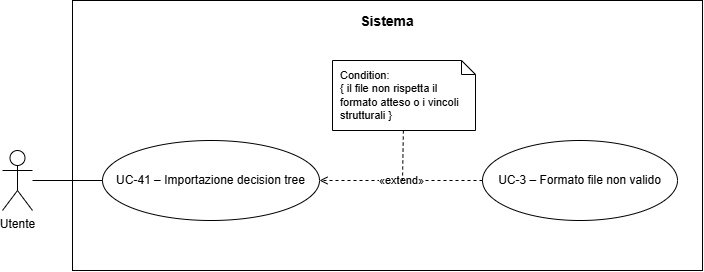

The diagram above was exported from draw.io. Its source (the exported page's mxGraphModel, read from the mxfile embedded in the PNG):
<mxGraphModel dx="975" dy="518" grid="1" gridSize="10" guides="1" tooltips="1" connect="1" arrows="1" fold="1" page="1" pageScale="1" pageWidth="960" pageHeight="530" math="0" shadow="0">
  <root>
    <mxCell id="0" />
    <mxCell id="1" parent="0" />
    <mxCell id="sistema" parent="1" style="rounded=0;whiteSpace=wrap;html=1;fillColor=none;strokeColor=#000000;strokeWidth=1;align=center;verticalAlign=top;fontSize=14;spacingTop=6;fontStyle=0;" value="&lt;b&gt;Sistema&lt;/b&gt;" vertex="1">
      <mxGeometry height="270" width="630" x="130" y="40" as="geometry" />
    </mxCell>
    <mxCell id="actor" parent="1" style="shape=umlActor;verticalLabelPosition=bottom;verticalAlign=top;html=1;outlineConnect=0;" value="Utente" vertex="1">
      <mxGeometry height="60" width="30" x="60" y="190" as="geometry" />
    </mxCell>
    <mxCell id="main" parent="1" style="ellipse;whiteSpace=wrap;html=1;fillColor=#ffffff;strokeColor=#000000;strokeWidth=1;fontSize=12;" value="UC-41 – Importazione decision tree" vertex="1">
      <mxGeometry height="80" width="217" x="160" y="180" as="geometry" />
    </mxCell>
    <mxCell id="uc3" parent="1" style="ellipse;whiteSpace=wrap;html=1;fillColor=#ffffff;strokeColor=#000000;strokeWidth=1;fontSize=12;" value="UC-3 – Formato file non valido" vertex="1">
      <mxGeometry height="80" width="195" x="540" y="180" as="geometry" />
    </mxCell>
    <mxCell id="n_uc3" parent="1" style="shape=note;whiteSpace=wrap;html=1;backgroundOutline=1;size=14;fillColor=#ffffff;strokeColor=#000000;fontSize=11;align=left;spacingLeft=6;" value="Condition:&lt;div&gt;{ il file non rispetta il formato atteso o i vincoli strutturali }&lt;/div&gt;" vertex="1">
      <mxGeometry height="70" width="143" x="390" y="100" as="geometry" />
    </mxCell>
    <mxCell id="e0" edge="1" parent="1" source="actor" style="endArrow=none;html=1;strokeColor=#000000;strokeWidth=1;" target="main" value="">
      <mxGeometry relative="1" as="geometry" />
    </mxCell>
    <mxCell id="e1" edge="1" parent="1" source="uc3" style="dashed=1;endArrow=open;endFill=0;html=1;strokeColor=#000000;strokeWidth=1;fontSize=11;" target="main" value="«extend»">
      <mxGeometry relative="1" as="geometry" />
    </mxCell>
    <mxCell id="e2" edge="1" parent="1" source="n_uc3" style="dashed=1;endArrow=none;html=1;strokeColor=#000000;strokeWidth=1;" value="">
      <mxGeometry relative="1" as="geometry">
        <mxPoint x="460" y="220" as="targetPoint" />
      </mxGeometry>
    </mxCell>
  </root>
</mxGraphModel>